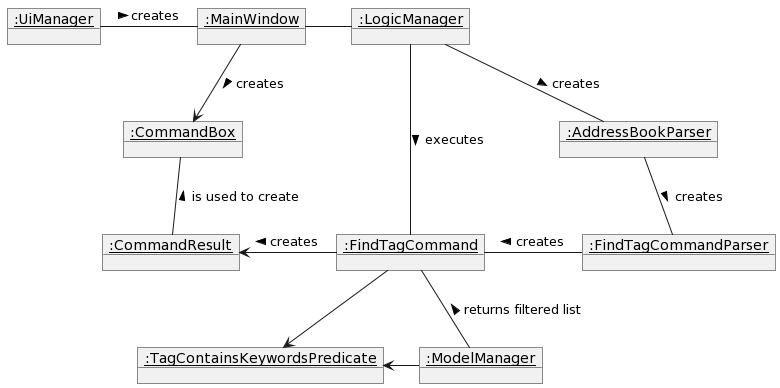

The diagram above was rendered by PlantUML. Its source (embedded in the PNG):
@startuml
object "<u>:UiManager" as UiManager 
object "<u>:MainWindow" as MainWindow
object "<u>:LogicManager" as LogicManager
object "<u>:AddressBookParser" as AddressBookParser
object "<u>:FindTagCommandParser" as FindTagCommandParser
object "<u>:FindTagCommand" as FindTagCommand
object "<u>:TagContainsKeywordsPredicate" as TagContainsKeywordsPredicate
object "<u>:ModelManager" as ModelManager
object "<u>:CommandBox" as CommandBox
object "<u>:CommandResult" as CommandResult

UiManager - MainWindow : creates >
MainWindow - LogicManager
LogicManager -- AddressBookParser : creates >
AddressBookParser -- FindTagCommandParser : creates >
FindTagCommand - FindTagCommandParser : creates <
FindTagCommand --> TagContainsKeywordsPredicate
FindTagCommand -- ModelManager : returns filtered list < 
TagContainsKeywordsPredicate <- ModelManager
LogicManager -- FindTagCommand: executes >
CommandResult <- FindTagCommand : creates <
CommandBox -- CommandResult : is used to create <
MainWindow --> CommandBox : creates >
@enduml